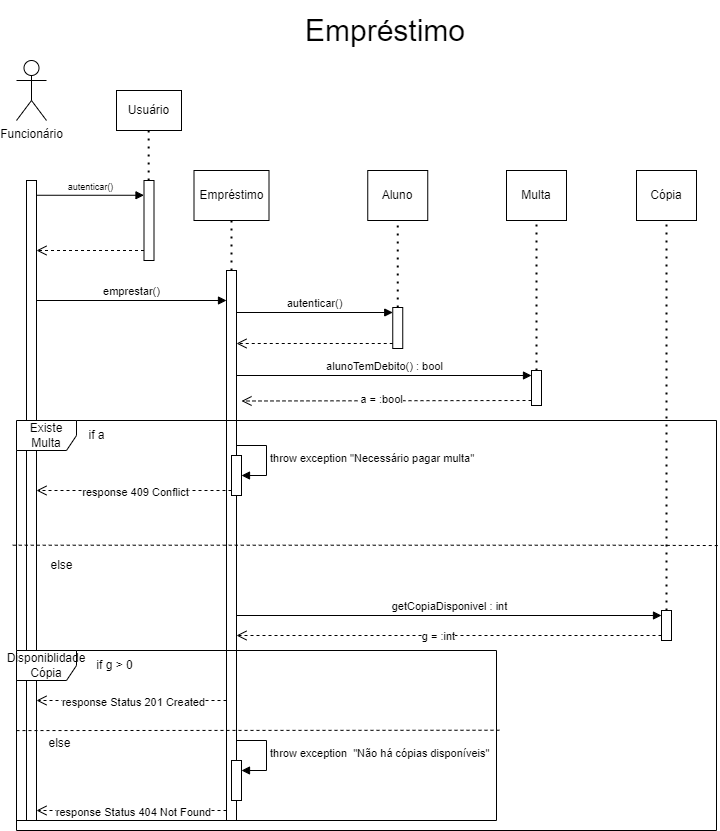

The diagram above was exported from draw.io. Its source (the exported page's mxGraphModel, read from the mxfile embedded in the PNG):
<mxGraphModel dx="2033" dy="804" grid="1" gridSize="10" guides="1" tooltips="1" connect="1" arrows="1" fold="1" page="1" pageScale="1" pageWidth="827" pageHeight="1169" math="0" shadow="0">
  <root>
    <mxCell id="0" />
    <mxCell id="1" parent="0" />
    <mxCell id="qQiUk5bCdxdwBh-fs_Rp-1" value="Funcionário" style="shape=umlActor;verticalLabelPosition=bottom;verticalAlign=top;html=1;" parent="1" vertex="1">
      <mxGeometry x="20" y="120" width="30" height="60" as="geometry" />
    </mxCell>
    <mxCell id="qQiUk5bCdxdwBh-fs_Rp-5" value="" style="html=1;points=[[0,0,0,0,5],[0,1,0,0,-5],[1,0,0,0,5],[1,1,0,0,-5]];perimeter=orthogonalPerimeter;outlineConnect=0;targetShapes=umlLifeline;portConstraint=eastwest;newEdgeStyle={&quot;curved&quot;:0,&quot;rounded&quot;:0};" parent="1" vertex="1">
      <mxGeometry x="230" y="330" width="10" height="550" as="geometry" />
    </mxCell>
    <mxCell id="qQiUk5bCdxdwBh-fs_Rp-11" value="" style="html=1;points=[[0,0,0,0,5],[0,1,0,0,-5],[1,0,0,0,5],[1,1,0,0,-5]];perimeter=orthogonalPerimeter;outlineConnect=0;targetShapes=umlLifeline;portConstraint=eastwest;newEdgeStyle={&quot;curved&quot;:0,&quot;rounded&quot;:0};" parent="1" vertex="1">
      <mxGeometry x="30" y="240" width="10" height="640" as="geometry" />
    </mxCell>
    <mxCell id="qQiUk5bCdxdwBh-fs_Rp-13" value="emprestar()" style="html=1;verticalAlign=bottom;endArrow=block;curved=0;rounded=0;exitX=0.978;exitY=0.25;exitDx=0;exitDy=0;exitPerimeter=0;" parent="1" edge="1">
      <mxGeometry width="80" relative="1" as="geometry">
        <mxPoint x="39.77999999999997" y="360" as="sourcePoint" />
        <mxPoint x="230" y="360" as="targetPoint" />
      </mxGeometry>
    </mxCell>
    <mxCell id="qQiUk5bCdxdwBh-fs_Rp-18" value="" style="html=1;points=[[0,0,0,0,5],[0,1,0,0,-5],[1,0,0,0,5],[1,1,0,0,-5]];perimeter=orthogonalPerimeter;outlineConnect=0;targetShapes=umlLifeline;portConstraint=eastwest;newEdgeStyle={&quot;curved&quot;:0,&quot;rounded&quot;:0};" parent="1" vertex="1">
      <mxGeometry x="535" y="430" width="10" height="35" as="geometry" />
    </mxCell>
    <mxCell id="qQiUk5bCdxdwBh-fs_Rp-19" value="alunoTemDebito() : bool" style="html=1;verticalAlign=bottom;endArrow=block;curved=0;rounded=0;entryX=0;entryY=0;entryDx=0;entryDy=5;" parent="1" source="qQiUk5bCdxdwBh-fs_Rp-5" target="qQiUk5bCdxdwBh-fs_Rp-18" edge="1">
      <mxGeometry relative="1" as="geometry">
        <mxPoint x="240" y="390" as="sourcePoint" />
      </mxGeometry>
    </mxCell>
    <mxCell id="qQiUk5bCdxdwBh-fs_Rp-20" value="" style="html=1;verticalAlign=bottom;endArrow=open;dashed=1;endSize=8;curved=0;rounded=0;exitX=0;exitY=1;exitDx=0;exitDy=-5;exitPerimeter=0;" parent="1" source="-V_jNnnhtuN7h2gdUmdo-6" target="qQiUk5bCdxdwBh-fs_Rp-11" edge="1">
      <mxGeometry relative="1" as="geometry">
        <mxPoint x="40" y="481" as="targetPoint" />
        <mxPoint x="435" y="481" as="sourcePoint" />
      </mxGeometry>
    </mxCell>
    <mxCell id="-V_jNnnhtuN7h2gdUmdo-5" value="response 409 Conflict" style="edgeLabel;html=1;align=center;verticalAlign=middle;resizable=0;points=[];" parent="qQiUk5bCdxdwBh-fs_Rp-20" connectable="0" vertex="1">
      <mxGeometry x="0.3333" y="1" relative="1" as="geometry">
        <mxPoint x="33" as="offset" />
      </mxGeometry>
    </mxCell>
    <mxCell id="qQiUk5bCdxdwBh-fs_Rp-21" value="Multa" style="html=1;whiteSpace=wrap;" parent="1" vertex="1">
      <mxGeometry x="510" y="230" width="60" height="50" as="geometry" />
    </mxCell>
    <mxCell id="qQiUk5bCdxdwBh-fs_Rp-22" value="" style="endArrow=none;dashed=1;html=1;dashPattern=1 3;strokeWidth=2;rounded=0;entryX=0.5;entryY=1;entryDx=0;entryDy=0;exitX=0.5;exitY=0;exitDx=0;exitDy=0;exitPerimeter=0;" parent="1" source="qQiUk5bCdxdwBh-fs_Rp-18" target="qQiUk5bCdxdwBh-fs_Rp-21" edge="1">
      <mxGeometry width="50" height="50" relative="1" as="geometry">
        <mxPoint x="539.5" y="380" as="sourcePoint" />
        <mxPoint x="539.5" y="300" as="targetPoint" />
      </mxGeometry>
    </mxCell>
    <mxCell id="qQiUk5bCdxdwBh-fs_Rp-23" value="Cópia" style="html=1;whiteSpace=wrap;" parent="1" vertex="1">
      <mxGeometry x="640" y="230" width="60" height="50" as="geometry" />
    </mxCell>
    <mxCell id="qQiUk5bCdxdwBh-fs_Rp-24" value="" style="endArrow=none;dashed=1;html=1;dashPattern=1 3;strokeWidth=2;rounded=0;entryX=0.5;entryY=1;entryDx=0;entryDy=0;" parent="1" source="qQiUk5bCdxdwBh-fs_Rp-29" target="qQiUk5bCdxdwBh-fs_Rp-23" edge="1">
      <mxGeometry width="50" height="50" relative="1" as="geometry">
        <mxPoint x="669.5" y="510" as="sourcePoint" />
        <mxPoint x="670" y="410" as="targetPoint" />
      </mxGeometry>
    </mxCell>
    <mxCell id="qQiUk5bCdxdwBh-fs_Rp-29" value="" style="html=1;points=[[0,0,0,0,5],[0,1,0,0,-5],[1,0,0,0,5],[1,1,0,0,-5]];perimeter=orthogonalPerimeter;outlineConnect=0;targetShapes=umlLifeline;portConstraint=eastwest;newEdgeStyle={&quot;curved&quot;:0,&quot;rounded&quot;:0};" parent="1" vertex="1">
      <mxGeometry x="665" y="670" width="10" height="30" as="geometry" />
    </mxCell>
    <mxCell id="qQiUk5bCdxdwBh-fs_Rp-30" value="getCopiaDisponivel : int" style="html=1;verticalAlign=bottom;endArrow=block;curved=0;rounded=0;entryX=0;entryY=0;entryDx=0;entryDy=5;" parent="1" target="qQiUk5bCdxdwBh-fs_Rp-29" edge="1">
      <mxGeometry relative="1" as="geometry">
        <mxPoint x="240" y="675" as="sourcePoint" />
      </mxGeometry>
    </mxCell>
    <mxCell id="qQiUk5bCdxdwBh-fs_Rp-31" value="" style="html=1;verticalAlign=bottom;endArrow=open;dashed=1;endSize=8;curved=0;rounded=0;exitX=0;exitY=1;exitDx=0;exitDy=-5;" parent="1" source="qQiUk5bCdxdwBh-fs_Rp-29" edge="1">
      <mxGeometry relative="1" as="geometry">
        <mxPoint x="240" y="695" as="targetPoint" />
      </mxGeometry>
    </mxCell>
    <mxCell id="Xce5GtXMAv4Mn-esclNh-5" value="g = :int" style="edgeLabel;html=1;align=center;verticalAlign=middle;resizable=0;points=[];" parent="qQiUk5bCdxdwBh-fs_Rp-31" connectable="0" vertex="1">
      <mxGeometry x="0.0532" relative="1" as="geometry">
        <mxPoint as="offset" />
      </mxGeometry>
    </mxCell>
    <mxCell id="qQiUk5bCdxdwBh-fs_Rp-41" value="Aluno" style="html=1;whiteSpace=wrap;" parent="1" vertex="1">
      <mxGeometry x="371.25" y="230" width="60" height="50" as="geometry" />
    </mxCell>
    <mxCell id="qQiUk5bCdxdwBh-fs_Rp-42" value="" style="endArrow=none;dashed=1;html=1;dashPattern=1 3;strokeWidth=2;rounded=0;" parent="1" source="qQiUk5bCdxdwBh-fs_Rp-43" edge="1">
      <mxGeometry width="50" height="50" relative="1" as="geometry">
        <mxPoint x="400.75" y="370" as="sourcePoint" />
        <mxPoint x="401.25" y="280" as="targetPoint" />
      </mxGeometry>
    </mxCell>
    <mxCell id="qQiUk5bCdxdwBh-fs_Rp-43" value="" style="html=1;points=[[0,0,0,0,5],[0,1,0,0,-5],[1,0,0,0,5],[1,1,0,0,-5]];perimeter=orthogonalPerimeter;outlineConnect=0;targetShapes=umlLifeline;portConstraint=eastwest;newEdgeStyle={&quot;curved&quot;:0,&quot;rounded&quot;:0};" parent="1" vertex="1">
      <mxGeometry x="396.25" y="367" width="10" height="41" as="geometry" />
    </mxCell>
    <mxCell id="qQiUk5bCdxdwBh-fs_Rp-44" value="autenticar()" style="html=1;verticalAlign=bottom;endArrow=block;curved=0;rounded=0;entryX=0;entryY=0;entryDx=0;entryDy=5;" parent="1" target="qQiUk5bCdxdwBh-fs_Rp-43" edge="1">
      <mxGeometry relative="1" as="geometry">
        <mxPoint x="240" y="372" as="sourcePoint" />
      </mxGeometry>
    </mxCell>
    <mxCell id="qQiUk5bCdxdwBh-fs_Rp-45" value="" style="html=1;verticalAlign=bottom;endArrow=open;dashed=1;endSize=8;curved=0;rounded=0;exitX=0;exitY=1;exitDx=0;exitDy=-5;" parent="1" source="qQiUk5bCdxdwBh-fs_Rp-43" edge="1">
      <mxGeometry relative="1" as="geometry">
        <mxPoint x="240" y="403" as="targetPoint" />
      </mxGeometry>
    </mxCell>
    <mxCell id="qQiUk5bCdxdwBh-fs_Rp-46" value="Empréstimo" style="html=1;whiteSpace=wrap;" parent="1" vertex="1">
      <mxGeometry x="197.5" y="230" width="75" height="50" as="geometry" />
    </mxCell>
    <mxCell id="qQiUk5bCdxdwBh-fs_Rp-47" value="" style="endArrow=none;dashed=1;html=1;dashPattern=1 3;strokeWidth=2;rounded=0;entryX=0.5;entryY=1;entryDx=0;entryDy=0;" parent="1" edge="1">
      <mxGeometry width="50" height="50" relative="1" as="geometry">
        <mxPoint x="235" y="330" as="sourcePoint" />
        <mxPoint x="235" y="280" as="targetPoint" />
      </mxGeometry>
    </mxCell>
    <mxCell id="qQiUk5bCdxdwBh-fs_Rp-51" value="&lt;font style=&quot;font-size: 30px;&quot;&gt;Empréstimo&lt;/font&gt;" style="text;strokeColor=none;fillColor=none;align=left;verticalAlign=middle;spacingLeft=4;spacingRight=4;overflow=hidden;points=[[0,0.5],[1,0.5]];portConstraint=eastwest;rotatable=0;whiteSpace=wrap;html=1;" parent="1" vertex="1">
      <mxGeometry x="302.5" y="60" width="197.5" height="60" as="geometry" />
    </mxCell>
    <mxCell id="wi_6iyXJ56i41A_txXMF-1" value="Existe Multa" style="shape=umlFrame;whiteSpace=wrap;html=1;pointerEvents=0;" parent="1" vertex="1">
      <mxGeometry x="20" y="480" width="700" height="410" as="geometry" />
    </mxCell>
    <mxCell id="4y5_R7bVXxe1BvuuU2Yd-1" value="" style="html=1;points=[[0,0,0,0,5],[0,1,0,0,-5],[1,0,0,0,5],[1,1,0,0,-5]];perimeter=orthogonalPerimeter;outlineConnect=0;targetShapes=umlLifeline;portConstraint=eastwest;newEdgeStyle={&quot;curved&quot;:0,&quot;rounded&quot;:0};" parent="1" vertex="1">
      <mxGeometry x="147.5" y="240" width="10" height="80" as="geometry" />
    </mxCell>
    <mxCell id="4y5_R7bVXxe1BvuuU2Yd-2" value="Usuário" style="html=1;whiteSpace=wrap;" parent="1" vertex="1">
      <mxGeometry x="120" y="150" width="65" height="40" as="geometry" />
    </mxCell>
    <mxCell id="4y5_R7bVXxe1BvuuU2Yd-3" value="" style="endArrow=none;dashed=1;html=1;dashPattern=1 3;strokeWidth=2;rounded=0;" parent="1" edge="1">
      <mxGeometry width="50" height="50" relative="1" as="geometry">
        <mxPoint x="152.15999999999997" y="240" as="sourcePoint" />
        <mxPoint x="152.15999999999997" y="190" as="targetPoint" />
      </mxGeometry>
    </mxCell>
    <mxCell id="SdEv7XJSZJqN6X5scEOd-1" value="&lt;font style=&quot;font-size: 9px;&quot;&gt;autenticar()&lt;/font&gt;" style="html=1;verticalAlign=bottom;endArrow=block;curved=0;rounded=0;" parent="1" target="4y5_R7bVXxe1BvuuU2Yd-1" edge="1">
      <mxGeometry relative="1" as="geometry">
        <mxPoint x="40" y="254.76" as="sourcePoint" />
        <mxPoint x="173" y="254.76" as="targetPoint" />
      </mxGeometry>
    </mxCell>
    <mxCell id="cRFvm6GDxBiZCtTCbiiI-1" value="" style="html=1;verticalAlign=bottom;endArrow=open;dashed=1;endSize=8;curved=0;rounded=0;exitX=0;exitY=1;exitDx=0;exitDy=-5;" parent="1" edge="1">
      <mxGeometry relative="1" as="geometry">
        <mxPoint x="40" y="310" as="targetPoint" />
        <mxPoint x="147.5" y="310" as="sourcePoint" />
      </mxGeometry>
    </mxCell>
    <mxCell id="-V_jNnnhtuN7h2gdUmdo-1" value="if a" style="text;html=1;align=center;verticalAlign=middle;resizable=0;points=[];autosize=1;strokeColor=none;fillColor=none;" parent="1" vertex="1">
      <mxGeometry x="80" y="480" width="40" height="30" as="geometry" />
    </mxCell>
    <mxCell id="-V_jNnnhtuN7h2gdUmdo-6" value="" style="html=1;points=[[0,0,0,0,5],[0,1,0,0,-5],[1,0,0,0,5],[1,1,0,0,-5]];perimeter=orthogonalPerimeter;outlineConnect=0;targetShapes=umlLifeline;portConstraint=eastwest;newEdgeStyle={&quot;curved&quot;:0,&quot;rounded&quot;:0};" parent="1" vertex="1">
      <mxGeometry x="235" y="515" width="10" height="40" as="geometry" />
    </mxCell>
    <mxCell id="-V_jNnnhtuN7h2gdUmdo-7" value="throw exception &quot;Necessário pagar multa&quot;" style="html=1;align=left;spacingLeft=2;endArrow=block;rounded=0;edgeStyle=orthogonalEdgeStyle;curved=0;rounded=0;" parent="1" edge="1">
      <mxGeometry relative="1" as="geometry">
        <mxPoint x="240" y="505" as="sourcePoint" />
        <Array as="points">
          <mxPoint x="270" y="535" />
        </Array>
        <mxPoint x="245" y="535" as="targetPoint" />
      </mxGeometry>
    </mxCell>
    <mxCell id="-V_jNnnhtuN7h2gdUmdo-8" value="" style="endArrow=none;dashed=1;html=1;rounded=0;entryX=1.002;entryY=0.305;entryDx=0;entryDy=0;entryPerimeter=0;" parent="1" target="wi_6iyXJ56i41A_txXMF-1" edge="1">
      <mxGeometry width="50" height="50" relative="1" as="geometry">
        <mxPoint x="16.25" y="604.71" as="sourcePoint" />
        <mxPoint x="786.25" y="604.71" as="targetPoint" />
        <Array as="points">
          <mxPoint x="616.25" y="604.71" />
        </Array>
      </mxGeometry>
    </mxCell>
    <mxCell id="-V_jNnnhtuN7h2gdUmdo-10" value="else" style="text;html=1;align=center;verticalAlign=middle;resizable=0;points=[];autosize=1;strokeColor=none;fillColor=none;" parent="1" vertex="1">
      <mxGeometry x="40" y="610" width="50" height="30" as="geometry" />
    </mxCell>
    <mxCell id="Xce5GtXMAv4Mn-esclNh-1" value="" style="html=1;verticalAlign=bottom;endArrow=open;dashed=1;endSize=8;curved=0;rounded=0;exitX=0;exitY=1;exitDx=0;exitDy=-5;exitPerimeter=0;" parent="1" source="qQiUk5bCdxdwBh-fs_Rp-18" edge="1">
      <mxGeometry relative="1" as="geometry">
        <mxPoint x="245" y="460.5" as="targetPoint" />
        <mxPoint x="440" y="460" as="sourcePoint" />
      </mxGeometry>
    </mxCell>
    <mxCell id="Xce5GtXMAv4Mn-esclNh-2" value="a = :bool" style="edgeLabel;html=1;align=center;verticalAlign=middle;resizable=0;points=[];" parent="Xce5GtXMAv4Mn-esclNh-1" connectable="0" vertex="1">
      <mxGeometry x="0.0324" y="-2" relative="1" as="geometry">
        <mxPoint as="offset" />
      </mxGeometry>
    </mxCell>
    <mxCell id="Xce5GtXMAv4Mn-esclNh-4" value="Disponiblidade Cópia" style="shape=umlFrame;whiteSpace=wrap;html=1;pointerEvents=0;" parent="1" vertex="1">
      <mxGeometry x="20" y="710" width="480" height="170" as="geometry" />
    </mxCell>
    <mxCell id="Xce5GtXMAv4Mn-esclNh-10" value="if g &amp;gt; 0" style="text;html=1;align=center;verticalAlign=middle;resizable=0;points=[];autosize=1;strokeColor=none;fillColor=none;" parent="1" vertex="1">
      <mxGeometry x="87.5" y="710" width="60" height="30" as="geometry" />
    </mxCell>
    <mxCell id="Xce5GtXMAv4Mn-esclNh-13" value="" style="html=1;verticalAlign=bottom;endArrow=open;dashed=1;endSize=8;curved=0;rounded=0;exitX=0;exitY=1;exitDx=0;exitDy=-5;exitPerimeter=0;" parent="1" edge="1">
      <mxGeometry relative="1" as="geometry">
        <mxPoint x="40" y="760" as="targetPoint" />
        <mxPoint x="230" y="760" as="sourcePoint" />
      </mxGeometry>
    </mxCell>
    <mxCell id="Xce5GtXMAv4Mn-esclNh-14" value="response Status 201 Created" style="edgeLabel;html=1;align=center;verticalAlign=middle;resizable=0;points=[];" parent="Xce5GtXMAv4Mn-esclNh-13" connectable="0" vertex="1">
      <mxGeometry x="0.3333" y="1" relative="1" as="geometry">
        <mxPoint x="33" as="offset" />
      </mxGeometry>
    </mxCell>
    <mxCell id="Xce5GtXMAv4Mn-esclNh-15" value="" style="endArrow=none;dashed=1;html=1;rounded=0;exitX=0;exitY=0.471;exitDx=0;exitDy=0;exitPerimeter=0;entryX=1.006;entryY=0.469;entryDx=0;entryDy=0;entryPerimeter=0;" parent="1" source="Xce5GtXMAv4Mn-esclNh-4" target="Xce5GtXMAv4Mn-esclNh-4" edge="1">
      <mxGeometry width="50" height="50" relative="1" as="geometry">
        <mxPoint x="60" y="830" as="sourcePoint" />
        <mxPoint x="110" y="780" as="targetPoint" />
      </mxGeometry>
    </mxCell>
    <mxCell id="Xce5GtXMAv4Mn-esclNh-16" value="else" style="text;html=1;align=center;verticalAlign=middle;resizable=0;points=[];autosize=1;strokeColor=none;fillColor=none;" parent="1" vertex="1">
      <mxGeometry x="37.5" y="788" width="50" height="30" as="geometry" />
    </mxCell>
    <mxCell id="Xce5GtXMAv4Mn-esclNh-17" value="" style="html=1;points=[[0,0,0,0,5],[0,1,0,0,-5],[1,0,0,0,5],[1,1,0,0,-5]];perimeter=orthogonalPerimeter;outlineConnect=0;targetShapes=umlLifeline;portConstraint=eastwest;newEdgeStyle={&quot;curved&quot;:0,&quot;rounded&quot;:0};" parent="1" vertex="1">
      <mxGeometry x="235" y="820" width="10" height="40" as="geometry" />
    </mxCell>
    <mxCell id="Xce5GtXMAv4Mn-esclNh-18" value="throw exception&amp;nbsp; &quot;Não há cópias disponíveis&quot;" style="html=1;align=left;spacingLeft=2;endArrow=block;rounded=0;edgeStyle=orthogonalEdgeStyle;curved=0;rounded=0;" parent="1" target="Xce5GtXMAv4Mn-esclNh-17" edge="1">
      <mxGeometry relative="1" as="geometry">
        <mxPoint x="240" y="800" as="sourcePoint" />
        <Array as="points">
          <mxPoint x="270" y="830" />
        </Array>
      </mxGeometry>
    </mxCell>
    <mxCell id="Xce5GtXMAv4Mn-esclNh-19" value="" style="html=1;verticalAlign=bottom;endArrow=open;dashed=1;endSize=8;curved=0;rounded=0;exitX=0;exitY=1;exitDx=0;exitDy=-5;exitPerimeter=0;" parent="1" edge="1">
      <mxGeometry relative="1" as="geometry">
        <mxPoint x="40" y="870" as="targetPoint" />
        <mxPoint x="230" y="870" as="sourcePoint" />
      </mxGeometry>
    </mxCell>
    <mxCell id="Xce5GtXMAv4Mn-esclNh-20" value="response Status 404 Not Found" style="edgeLabel;html=1;align=center;verticalAlign=middle;resizable=0;points=[];" parent="Xce5GtXMAv4Mn-esclNh-19" connectable="0" vertex="1">
      <mxGeometry x="0.3333" y="1" relative="1" as="geometry">
        <mxPoint x="33" as="offset" />
      </mxGeometry>
    </mxCell>
  </root>
</mxGraphModel>